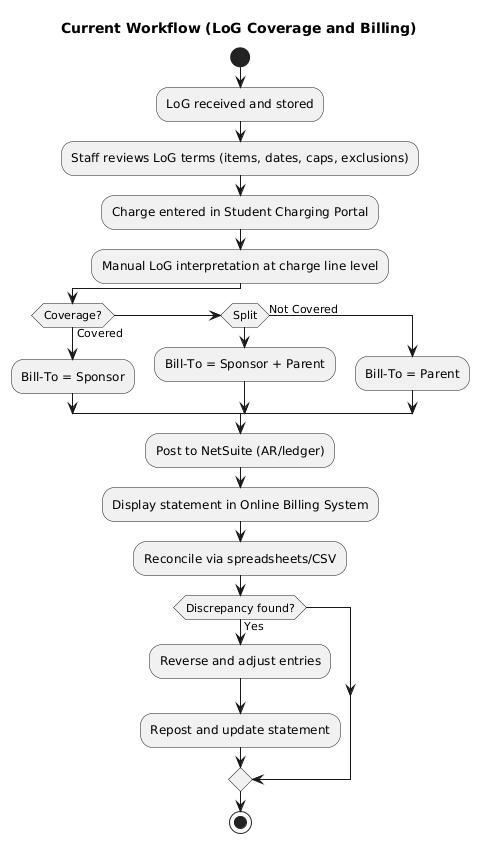

The diagram above was rendered by PlantUML. Its source (embedded in the PNG):
@startuml
title Current Workflow (LoG Coverage and Billing)
start
:LoG received and stored;
:Staff reviews LoG terms (items, dates, caps, exclusions);
:Charge entered in Student Charging Portal;
:Manual LoG interpretation at charge line level;
if (Coverage?) then (Covered)
  :Bill-To = Sponsor;
elseif (Split)
  :Bill-To = Sponsor + Parent;
else (Not Covered)
  :Bill-To = Parent;
endif
:Post to NetSuite (AR/ledger);
:Display statement in Online Billing System;
:Reconcile via spreadsheets/CSV;
if (Discrepancy found?) then (Yes)
  :Reverse and adjust entries;
  :Repost and update statement;
endif
stop
@enduml